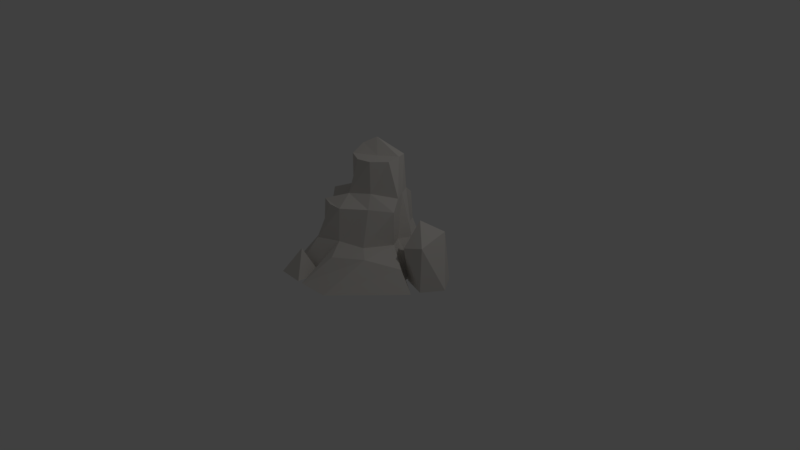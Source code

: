 # Source: stone2.blend  (saved by Blender 2.79.0; exported with 4.5.12 LTS)
import bpy
from mathutils import Matrix  # noqa: F401  (used for matrix-valued properties, if any)

bpy.ops.wm.read_factory_settings(use_empty=True)
scene = bpy.context.scene
scene.name = 'Scene'

# ---- collections
col_collection_1 = bpy.data.collections.new('Collection 1'); scene.collection.children.link(col_collection_1)

# ---- materials (node trees are filled in below, after node groups)
mat_stone = bpy.data.materials.new('Stone')
mat_stone.alpha_threshold = 0.0
mat_stone.use_transparent_shadow = False
mat_stone.diffuse_color = (0.698, 0.6667, 0.6275, 1.0)
mat_stone.specular_color = (0.9529, 0.9529, 0.9529)
mat_stone.roughness = 0.5

# ---- material node trees

# ---- world
world_world = bpy.data.worlds.new('World'); scene.world = world_world
world_world.color = (0.05088, 0.05088, 0.05088)
world_world.use_sun_shadow = False
world_world.sun_shadow_jitter_overblur = 0.0
world_world.cycles.sampling_method = 'MANUAL'

# ---- cameras
cam_camera = bpy.data.cameras.new('Camera')
cam_camera.clip_end = 100.0
cam_camera.lens = 35.0
cam_camera.sensor_width = 32.0
cam_camera.sensor_height = 18.0
cam_camera.ortho_scale = 7.314
cam_camera.dof.focus_distance = 0.0
cam_camera.dof.aperture_fstop = 128.0

# ---- lights
light_lamp = bpy.data.lights.new('Lamp', 'POINT')
light_lamp.transmission_factor = 0.0
light_lamp.cutoff_distance = 30.0
light_lamp.energy = 100.0
light_lamp.shadow_buffer_clip_start = 1.001
light_lamp.shadow_soft_size = 0.1
light_lamp.shadow_maximum_resolution = 0.006
light_lamp.use_absolute_resolution = True

# ---- meshes
me_stone_2 = bpy.data.meshes.new('Stone_2')
me_stone_2.from_pydata([(171.2, 1149.0, -1.161e-05), (176.1, 1184.0, -2.843e-05), (148.7, 1252.0, -6.096e-05), (90.95, 1271.0, -6.987e-05), (-6.862, 1012.0, 5.36e-05), (-67.47, 1212.0, -4.179e-05), (-71.5, 981.7, 6.796e-05), (-112.6, 1017.0, 5.122e-05), (-99.34, 1106.0, 8.71e-06), (-102.3, 1158.0, -1.604e-05), (128.2, 1148.0, 177.6), (108.5, 1181.0, 199.7), (88.86, 1214.0, 199.7), (69.17, 1247.0, 199.7), (71.43, 1111.0, 177.6), (51.8, 1137.0, 208.3), (32.04, 1180.0, 296.6), (12.26, 1226.0, 238.2), (14.72, 1063.0, 177.6), (-5.096, 1113.0, 199.7), (-24.78, 1146.0, 199.7), (-44.47, 1178.0, 199.7), (-23.32, 1064.0, 177.6), (-61.92, 1079.0, 177.6), (-72.21, 1112.0, 159.0), (-101.3, 1144.0, 177.6), (128.2, 1148.0, 85.98), (108.5, 1181.0, 85.98), (126.1, 1214.0, 85.98), (69.17, 1247.0, 85.98), (12.24, 1228.0, 85.98), (-65.44, 1197.0, 85.98), (-101.3, 1144.0, 85.98), (-81.6, 1112.0, 85.99), (-70.45, 1079.0, 85.99), (-42.14, 1033.0, 85.99), (14.75, 1059.0, 85.99), (87.84, 1078.0, 85.99), (86.99, 944.4, 8.572e-05), (235.2, 1106.0, 8.613e-06), (194.1, 1111.0, 53.51), (123.4, 1051.0, 75.91), (39.27, 1013.0, 64.84), (0.6938, 942.6, 8.658e-05), (51.81, 1136.0, 296.6), (84.72, 1171.0, 296.6), (76.56, 1214.0, 296.6), (69.23, 1239.0, 296.6), (12.47, 1197.0, 338.7), (-13.26, 1173.0, 322.1), (-24.78, 1146.0, 296.6), (16.04, 1127.0, 296.6), (82.92, 1306.0, -8.677e-05), (3.339, 1287.0, -7.766e-05), (-84.98, 1260.0, -6.459e-05), (-77.99, 1227.0, 79.9), (0.1051, 1263.0, 103.3), (10.18, 1253.0, 161.8), (52.59, 1281.0, 172.2), (57.6, 1283.0, 95.17), (-48.52, 984.6, 68.16), (-13.82, 942.2, 8.677e-05), (-7.409, 1009.0, 5.503e-05), (-53.55, 985.6, 6.609e-05), (-84.47, 945.8, 8.507e-05), (186.2, 1184.0, 165.1), (147.4, 1183.0, 79.2), (184.0, 1130.0, 103.3), (242.6, 1135.0, 122.4), (241.9, 1217.0, 142.2), (183.2, 1238.0, 103.3), (179.7, 1150.0, -1.238e-05), (243.0, 1130.0, -2.752e-06), (278.8, 1184.0, -2.867e-05), (242.2, 1238.0, -5.433e-05), (179.2, 1217.0, -4.426e-05), (108.5, 1181.0, 199.7), (108.5, 1181.0, 199.7), (128.2, 1148.0, 177.6), (108.5, 1181.0, 199.7), (-44.47, 1178.0, 199.7), (-44.47, 1178.0, 199.7), (-44.47, 1178.0, 199.7), (-102.3, 1158.0, -1.604e-05), (-101.3, 1144.0, 85.98), (-102.3, 1158.0, -1.604e-05), (-101.3, 1144.0, 85.98), (-72.21, 1112.0, 159.0), (-72.21, 1112.0, 159.0), (-101.3, 1144.0, 177.6), (-101.3, 1144.0, 85.98), (-61.92, 1079.0, 177.6), (-61.92, 1079.0, 177.6), (-72.21, 1112.0, 159.0), (-23.32, 1064.0, 177.6), (-23.32, 1064.0, 177.6), (-61.92, 1079.0, 177.6), (-71.5, 981.7, 6.796e-05), (-42.14, 1033.0, 85.99), (-71.5, 981.7, 6.796e-05), (-42.14, 1033.0, 85.99), (14.72, 1063.0, 177.6), (14.72, 1063.0, 177.6), (-42.14, 1033.0, 85.99), (71.43, 1111.0, 177.6), (71.43, 1111.0, 177.6), (14.72, 1063.0, 177.6), (128.2, 1148.0, 85.98), (128.2, 1148.0, 177.6), (128.2, 1148.0, 177.6), (71.43, 1111.0, 177.6), (171.2, 1149.0, -1.161e-05), (128.2, 1148.0, 85.98), (171.2, 1149.0, -1.161e-05), (128.2, 1148.0, 85.98), (128.2, 1148.0, 85.98), (88.86, 1214.0, 199.7), (88.86, 1214.0, 199.7), (69.17, 1247.0, 199.7), (88.86, 1214.0, 199.7), (69.17, 1247.0, 199.7), (12.26, 1226.0, 238.2), (69.17, 1247.0, 199.7), (12.26, 1226.0, 238.2), (12.26, 1226.0, 238.2), (69.17, 1247.0, 199.7), (69.17, 1247.0, 199.7), (69.17, 1247.0, 85.98), (69.17, 1247.0, 199.7), (69.17, 1247.0, 85.98), (90.95, 1271.0, -6.987e-05), (69.17, 1247.0, 85.98), (-48.52, 984.6, 68.16), (-48.52, 984.6, 68.16), (-53.55, 985.6, 6.609e-05), (-48.52, 984.6, 68.16), (186.2, 1184.0, 165.1), (186.2, 1184.0, 165.1), (242.6, 1135.0, 122.4), (186.2, 1184.0, 165.1), (186.2, 1184.0, 165.1), (242.6, 1135.0, 122.4), (243.0, 1130.0, -2.752e-06), (242.6, 1135.0, 122.4)], [], [(10, 11, 15), (15, 14, 10), (45, 46, 16), (16, 44, 45), (46, 47, 48), (48, 16, 46), (14, 15, 19), (19, 18, 14), (44, 16, 50), (50, 51, 44), (16, 48, 49), (49, 50, 16), (18, 19, 23), (23, 22, 18), (19, 20, 24), (24, 23, 19), (20, 21, 25), (25, 24, 20), (0, 1, 27), (0, 27, 26), (1, 2, 28), (28, 27, 1), (2, 3, 29), (29, 28, 2), (26, 27, 76), (77, 78, 26), (27, 28, 12), (12, 79, 27), (28, 29, 13), (13, 12, 28), (52, 53, 56), (56, 59, 52), (53, 54, 55), (55, 56, 53), (5, 9, 32), (32, 31, 5), (59, 56, 57), (57, 58, 59), (30, 31, 80), (81, 17, 30), (31, 32, 25), (25, 82, 31), (83, 8, 33), (33, 84, 85), (8, 7, 34), (34, 33, 8), (7, 6, 35), (35, 34, 7), (86, 33, 87), (88, 89, 90), (33, 34, 91), (92, 93, 33), (34, 35, 94), (95, 96, 34), (97, 4, 36), (36, 98, 99), (43, 38, 41), (41, 42, 43), (38, 39, 40), (40, 41, 38), (100, 36, 101), (102, 22, 103), (36, 37, 104), (105, 106, 36), (37, 107, 108), (109, 110, 37), (111, 112, 40), (40, 39, 113), (114, 37, 41), (41, 40, 115), (37, 36, 42), (42, 41, 37), (36, 4, 43), (43, 42, 36), (15, 11, 45), (45, 44, 15), (11, 116, 46), (46, 45, 11), (117, 118, 47), (47, 46, 119), (120, 121, 48), (48, 47, 122), (123, 21, 49), (49, 48, 124), (21, 20, 50), (50, 49, 21), (20, 19, 51), (51, 50, 20), (19, 15, 44), (44, 51, 19), (5, 31, 55), (55, 54, 5), (31, 30, 56), (56, 55, 31), (30, 17, 57), (57, 56, 30), (17, 125, 58), (58, 57, 17), (126, 127, 59), (59, 58, 128), (129, 130, 52), (52, 59, 131), (60, 61, 62), (132, 62, 63), (133, 134, 64), (135, 64, 61), (65, 66, 67), (136, 67, 68), (137, 138, 69), (139, 69, 70), (140, 70, 66), (66, 75, 71), (67, 71, 72), (141, 142, 73), (69, 73, 74), (70, 74, 75), (71, 67, 66), (72, 68, 67), (73, 69, 143), (74, 70, 69), (75, 66, 70)])
_uv = me_stone_2.uv_layers.new(name='UVMap')
_uv.uv.foreach_set('vector', [0.0, 0.0, 0.3333, 0.0, 0.3333, 0.3333, 0.3333, 0.3333, 0.0, 0.3333, 0.0, 0.0, 0.3333, 0.0, 0.6667, 0.0, 0.6667, 0.3333, 0.6667, 0.3333, 0.3333, 0.3333, 0.3333, 0.0, 0.6667, 0.0, 1.0, 0.0, 1.0, 0.3333, 1.0, 0.3333, 0.6667, 0.3333, 0.6667, 0.0, 0.0, 0.3333, 0.3333, 0.3333, 0.3333, 0.6667, 0.3333, 0.6667, 0.0, 0.6667, 0.0, 0.3333, 0.3333, 0.3333, 0.6667, 0.3333, 0.6667, 0.6667, 0.6667, 0.6667, 0.3333, 0.6667, 0.3333, 0.3333, 0.6667, 0.3333, 1.0, 0.3333, 1.0, 0.6667, 1.0, 0.6667, 0.6667, 0.6667, 0.6667, 0.3333, 0.0, 0.6667, 0.3333, 0.6667, 0.3333, 1.0, 0.3333, 1.0, 0.0, 1.0, 0.0, 0.6667, 0.3333, 0.6667, 0.6667, 0.6667, 0.6667, 1.0, 0.6667, 1.0, 0.3333, 1.0, 0.3333, 0.6667, 0.6667, 0.6667, 1.0, 0.6667, 1.0, 1.0, 1.0, 1.0, 0.6667, 1.0, 0.6667, 0.6667, 0.0, 0.0, 0.3333, 0.0, 0.3333, 0.5, 0.0, 0.0, 0.3333, 0.5, 0.0, 0.5, 0.3333, 0.0, 0.6667, 0.0, 0.6667, 0.5, 0.6667, 0.5, 0.3333, 0.5, 0.3333, 0.0, 0.6667, 0.0, 1.0, 0.0, 1.0, 0.5, 1.0, 0.5, 0.6667, 0.5, 0.6667, 0.0, 0.0, 0.5, 0.3333, 0.5, 0.3333, 1.0, 0.3333, 1.0, 0.0, 1.0, 0.0, 0.5, 0.3333, 0.5, 0.6667, 0.5, 0.6667, 1.0, 0.6667, 1.0, 0.3333, 1.0, 0.3333, 0.5, 0.6667, 0.5, 1.0, 0.5, 1.0, 1.0, 1.0, 1.0, 0.6667, 1.0, 0.6667, 0.5, 0.0, 0.0, 0.3333, 0.0, 0.3333, 0.5, 0.3333, 0.5, 0.0, 0.5, 0.0, 0.0, 0.3333, 0.0, 0.6667, 0.0, 0.6667, 0.5, 0.6667, 0.5, 0.3333, 0.5, 0.3333, 0.0, 0.6667, 0.0, 1.0, 0.0, 1.0, 0.5, 1.0, 0.5, 0.6667, 0.5, 0.6667, 0.0, 0.0, 0.5, 0.3333, 0.5, 0.3333, 1.0, 0.3333, 1.0, 0.0, 1.0, 0.0, 0.5, 0.3333, 0.5, 0.6667, 0.5, 0.6667, 1.0, 0.6667, 1.0, 0.3333, 1.0, 0.3333, 0.5, 0.6667, 0.5, 1.0, 0.5, 1.0, 1.0, 1.0, 1.0, 0.6667, 1.0, 0.6667, 0.5, 0.0, 0.0, 0.3333, 0.0, 0.3333, 0.5, 0.3333, 0.5, 0.0, 0.5, 0.0, 0.0, 0.3333, 0.0, 0.6667, 0.0, 0.6667, 0.5, 0.6667, 0.5, 0.3333, 0.5, 0.3333, 0.0, 0.6667, 0.0, 1.0, 0.0, 1.0, 0.5, 1.0, 0.5, 0.6667, 0.5, 0.6667, 0.0, 0.0, 0.5, 0.3333, 0.5, 0.3333, 1.0, 0.3333, 1.0, 0.0, 1.0, 0.0, 0.5, 0.3333, 0.5, 0.6667, 0.5, 0.6667, 1.0, 0.6667, 1.0, 0.3333, 1.0, 0.3333, 0.5, 0.6667, 0.5, 1.0, 0.5, 1.0, 1.0, 1.0, 1.0, 0.6667, 1.0, 0.6667, 0.5, 0.0, 0.0, 0.3333, 0.0, 0.3333, 0.5, 0.3333, 0.5, 0.0, 0.5, 0.0, 0.0, 0.3333, 0.0, 0.6667, 0.0, 0.6667, 0.5, 0.6667, 0.5, 0.3333, 0.5, 0.3333, 0.0, 0.6667, 0.0, 1.0, 0.0, 1.0, 0.5, 1.0, 0.5, 0.6667, 0.5, 0.6667, 0.0, 0.0, 0.5, 0.3333, 0.5, 0.3333, 1.0, 0.3333, 1.0, 0.0, 1.0, 0.0, 0.5, 0.3333, 0.5, 0.6667, 0.5, 0.6667, 1.0, 0.6667, 1.0, 0.3333, 1.0, 0.3333, 0.5, 0.6667, 0.5, 1.0, 0.5, 1.0, 1.0, 1.0, 1.0, 0.6667, 1.0, 0.6667, 0.5, 1.0, 0.0, 1.0, 0.5, 1.0, 0.5, 1.0, 0.5, 1.0, 0.0, 1.0, 0.0, 1.0, 0.5, 0.6667, 0.5, 0.6667, 0.5, 0.6667, 0.5, 1.0, 0.5, 1.0, 0.5, 0.6667, 0.5, 0.3333, 0.5, 0.3333, 0.5, 0.3333, 0.5, 0.6667, 0.5, 0.6667, 0.5, 0.3333, 0.5, 0.3333, 0.0, 0.3333, 0.0, 0.3333, 0.0, 0.3333, 0.5, 0.3333, 0.5, 0.3333, 0.3333, 0.3333, 0.0, 0.3333, 0.0, 0.3333, 0.0, 0.3333, 0.3333, 0.3333, 0.3333, 0.3333, 0.0, 0.6667, 0.0, 0.6667, 0.0, 0.6667, 0.0, 0.3333, 0.0, 0.3333, 0.0, 0.6667, 0.0, 1.0, 0.0, 1.0, 0.0, 1.0, 0.0, 0.6667, 0.0, 0.6667, 0.0, 1.0, 0.0, 1.0, 0.3333, 1.0, 0.3333, 1.0, 0.3333, 1.0, 0.0, 1.0, 0.0, 1.0, 0.3333, 1.0, 0.6667, 1.0, 0.6667, 1.0, 0.6667, 1.0, 0.3333, 1.0, 0.3333, 1.0, 0.6667, 0.6667, 0.6667, 0.6667, 0.6667, 0.6667, 0.6667, 1.0, 0.6667, 1.0, 0.6667, 0.6667, 0.6667, 0.3333, 0.6667, 0.3333, 0.6667, 0.3333, 0.6667, 0.6667, 0.6667, 0.6667, 0.6667, 0.3333, 0.6667, 0.3333, 0.3333, 0.3333, 0.3333, 0.3333, 0.3333, 0.3333, 0.6667, 0.3333, 0.6667, 0.6667, 0.0, 0.6667, 0.5, 0.6667, 0.5, 0.6667, 0.5, 0.6667, 0.0, 0.6667, 0.0, 0.6667, 0.5, 0.3333, 0.5, 0.3333, 0.5, 0.3333, 0.5, 0.6667, 0.5, 0.6667, 0.5, 0.3333, 0.5, 0.3333, 1.0, 0.3333, 1.0, 0.3333, 1.0, 0.3333, 0.5, 0.3333, 0.5, 0.3333, 1.0, 0.0, 1.0, 0.0, 1.0, 0.0, 1.0, 0.3333, 1.0, 0.3333, 1.0, 0.0, 1.0, 0.0, 0.5, 0.0, 0.5, 0.0, 0.5, 0.0, 1.0, 0.0, 1.0, 0.0, 0.5, 0.0, 0.0, 0.0, 0.0, 0.0, 0.0, 0.0, 0.5, 0.0, 0.5, 0.625, 1.0, 0.5, 0.5, 0.75, 0.5, 0.875, 1.0, 0.75, 0.5, 1.0, 0.5, 0.125, 1.0, 0.0, 0.5, 0.25, 0.5, 0.375, 1.0, 0.25, 0.5, 0.5, 0.5, 0.6, 1.0, 0.5, 0.6476, 0.7, 0.6476, 0.8, 1.0, 0.7, 0.6476, 0.9, 0.6476, 1.49e-08, 1.0, -0.1, 0.6476, 0.1, 0.6476, 0.2, 1.0, 0.1, 0.6476, 0.3, 0.6476, 0.4, 1.0, 0.3, 0.6476, 0.5, 0.6476, 0.5, 0.6476, 0.4, 0.3524, 0.6, 0.3524, 0.7, 0.6476, 0.6, 0.3524, 0.8, 0.3524, -0.1, 0.6476, -0.2, 0.3524, 2.98e-08, 0.3524, 0.1, 0.6476, 2.98e-08, 0.3524, 0.2, 0.3524, 0.3, 0.6476, 0.2, 0.3524, 0.4, 0.3524, 0.6, 0.3524, 0.7, 0.6476, 0.5, 0.6476, 0.8, 0.3524, 0.9, 0.6476, 0.7, 0.6476, 2.98e-08, 0.3524, 0.1, 0.6476, -0.1, 0.6476, 0.2, 0.3524, 0.3, 0.6476, 0.1, 0.6476, 0.4, 0.3524, 0.5, 0.6476, 0.3, 0.6476])
me_stone_2.materials.append(mat_stone)
me_stone_2.use_remesh_preserve_volume = False
me_stone_2.use_remesh_preserve_attributes = False
me_stone_2.use_mirror_vertex_groups = False
me_stone_2.update()

# ---- objects
ob_lamp = bpy.data.objects.new('Lamp', light_lamp)
ob_camera = bpy.data.objects.new('Camera', cam_camera)
ob_stone_2 = bpy.data.objects.new('Stone_2', me_stone_2)

# ---- transforms, parenting, visibility, modifiers, constraints
ob_lamp.location = (4.076, 1.005, 5.904)
ob_lamp.rotation_euler = (0.6503, 0.05522, 1.866)
ob_lamp.lock_rotations_4d = False
ob_lamp.empty_display_type = 'ARROWS'
ob_lamp.color = (0.0, 0.0, 0.0, 0.0)
ob_lamp.lineart.crease_threshold = 0.0
ob_camera.location = (7.481, -6.508, 5.344)
ob_camera.rotation_euler = (1.109, 0.0, 0.8149)
ob_camera.lock_rotations_4d = False
ob_camera.empty_display_type = 'ARROWS'
ob_camera.color = (0.0, 0.0, 0.0, 0.0)
ob_camera.display_type = 'WIRE'
ob_camera.lineart.crease_threshold = 0.0
ob_stone_2.location = (0.0, -5.521, 0.0)
ob_stone_2.scale = (0.004702, 0.004702, 0.004702)
ob_stone_2.lineart.crease_threshold = 0.0

# ---- collection membership
col_collection_1.objects.link(ob_lamp)
col_collection_1.objects.link(ob_camera)
col_collection_1.objects.link(ob_stone_2)

# ---- scene / render settings (as saved in the file)
scene.camera = ob_camera
scene.frame_start = 1; scene.frame_end = 250; scene.frame_set(1)
scene.render.engine = 'BLENDER_EEVEE_NEXT'
scene.render.resolution_percentage = 50
scene.render.dither_intensity = 0.0
scene.cycles.use_denoising = False
scene.cycles.samples = 128
scene.cycles.sampling_pattern = 'TABULATED_SOBOL'
scene.cycles.use_adaptive_sampling = False
scene.cycles.use_light_tree = False
scene.cycles.blur_glossy = 0.0
scene.cycles.sample_clamp_indirect = 0.0
scene.view_settings.view_transform = 'Standard'
bpy.context.view_layer.update()

